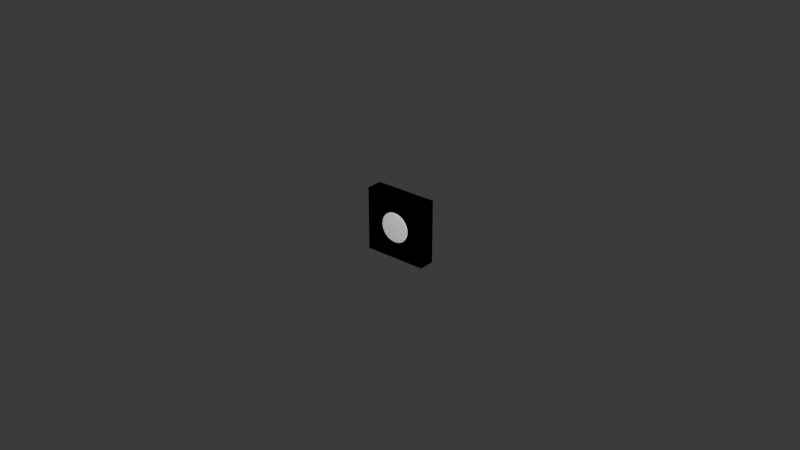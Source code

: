 # Source: protoKit_v001.blend  (saved by Blender 4.0.36; exported with 4.5.12 LTS)
import bpy
from mathutils import Matrix  # noqa: F401  (used for matrix-valued properties, if any)

bpy.ops.wm.read_factory_settings(use_empty=True)
scene = bpy.context.scene
scene.name = 'Scene'

# ---- collections
col_collection = bpy.data.collections.new('Collection'); scene.collection.children.link(col_collection)

# ---- world
world_world = bpy.data.worlds.new('World'); scene.world = world_world
world_world.use_nodes = True; world_world.node_tree.nodes.clear()
_N = world_world.node_tree.nodes; _L = world_world.node_tree.links
n0 = _N.new('ShaderNodeOutputWorld'); n0.name = 'World Output'; n0.location = (300, 300)
n1 = _N.new('ShaderNodeBackground'); n1.name = 'Background'; n1.location = (10, 300)
n1.inputs[0].default_value = (0.05088, 0.05088, 0.05088, 1.0)
_L.new(n1.outputs[0], n0.inputs[0])
n0.is_active_output = True
world_world.color = (0.05088, 0.05088, 0.05088)
world_world.use_sun_shadow = False
world_world.sun_shadow_jitter_overblur = 0.0

# ---- meshes
me_cube = bpy.data.meshes.new('Cube')
me_cube.from_pydata([(-0.01, -0.005, -0.01), (-0.01, -0.005, 0.01), (-0.01, 0.0, -0.01), (-0.01, 0.0, 0.01), (0.01, -0.005, -0.01), (0.01, -0.005, 0.01), (0.01, 0.0, -0.01), (0.01, 0.0, 0.01)], [], [(0, 1, 3, 2), (2, 3, 7, 6), (6, 7, 5, 4), (4, 5, 1, 0), (2, 6, 4, 0), (7, 3, 1, 5)])
_uv = me_cube.uv_layers.new(name='UVMap')
_uv.uv.foreach_set('vector', [0.375, 0.0, 0.625, 0.0, 0.625, 0.25, 0.375, 0.25, 0.375, 0.25, 0.625, 0.25, 0.625, 0.5, 0.375, 0.5, 0.375, 0.5, 0.625, 0.5, 0.625, 0.75, 0.375, 0.75, 0.375, 0.75, 0.625, 0.75, 0.625, 1.0, 0.375, 1.0, 0.125, 0.5, 0.375, 0.5, 0.375, 0.75, 0.125, 0.75, 0.625, 0.5, 0.875, 0.5, 0.875, 0.75, 0.625, 0.75])
me_cube.update()
me_cube_001 = bpy.data.meshes.new('Cube.001')
me_cube_001.from_pydata([(-0.01, -0.005, -0.01), (-0.01, 0.0, -0.01), (0.01, -0.005, -0.01), (0.01, -0.005, 0.01), (0.01, 0.0, -0.01), (0.01, 0.0, 0.01), (0.0, -0.005, 0.01), (-0.01, -0.005, 0.0), (-0.0009802, -0.005, 0.009952), (-0.001951, -0.005, 0.009808), (-0.002903, -0.005, 0.009569), (-0.003827, -0.005, 0.009239), (-0.004714, -0.005, 0.008819), (-0.005556, -0.005, 0.008315), (-0.006344, -0.005, 0.00773), (-0.007071, -0.005, 0.007071), (-0.00773, -0.005, 0.006344), (-0.008315, -0.005, 0.005556), (-0.008819, -0.005, 0.004714), (-0.009239, -0.005, 0.003827), (-0.009569, -0.005, 0.002903), (-0.009808, -0.005, 0.001951), (-0.009952, -0.005, 0.0009802), (-0.01, 0.0, 0.0), (0.0, 0.0, 0.01), (-0.009952, 0.0, 0.0009802), (-0.009808, 0.0, 0.001951), (-0.009569, 0.0, 0.002903), (-0.009239, 0.0, 0.003827), (-0.008819, 0.0, 0.004714), (-0.008315, 0.0, 0.005556), (-0.00773, 0.0, 0.006344), (-0.007071, 0.0, 0.007071), (-0.006344, 0.0, 0.00773), (-0.005556, 0.0, 0.008315), (-0.004714, 0.0, 0.008819), (-0.003827, 0.0, 0.009239), (-0.002903, 0.0, 0.009569), (-0.001951, 0.0, 0.009808), (-0.0009802, 0.0, 0.009952)], [], [(5, 24, 6, 3), (4, 5, 3, 2), (0, 7, 23, 1), (1, 4, 2, 0), (1, 23, 25, 26, 27, 28, 29, 30, 31, 32, 33, 34, 35, 36, 37, 38, 39, 24, 5, 4), (6, 24, 39, 8), (8, 39, 38, 9), (9, 38, 37, 10), (10, 37, 36, 11), (11, 36, 35, 12), (12, 35, 34, 13), (13, 34, 33, 14), (14, 33, 32, 15), (15, 32, 31, 16), (16, 31, 30, 17), (17, 30, 29, 18), (18, 29, 28, 19), (19, 28, 27, 20), (20, 27, 26, 21), (21, 26, 25, 22), (22, 25, 23, 7), (2, 3, 6, 8, 9, 10, 11, 12, 13, 14, 15, 16, 17, 18, 19, 20, 21, 22, 7, 0)])
_uv = me_cube_001.uv_layers.new(name='UVMap')
_uv.uv.foreach_set('vector', [0.625, 0.5, 0.75, 0.5, 0.75, 0.75, 0.625, 0.75, 0.375, 0.5, 0.625, 0.5, 0.625, 0.75, 0.375, 0.75, 0.375, 0.0, 0.5, 0.0, 0.5, 0.25, 0.375, 0.25, 0.125, 0.5, 0.375, 0.5, 0.375, 0.75, 0.125, 0.75, 0.375, 0.25, 0.5, 0.25, 0.5123, 0.2506, 0.5244, 0.2524, 0.5363, 0.2554, 0.5478, 0.2595, 0.5589, 0.2648, 0.5694, 0.2711, 0.5793, 0.2784, 0.5884, 0.2866, 0.5966, 0.2957, 0.6039, 0.3056, 0.6102, 0.3161, 0.6155, 0.3272, 0.6196, 0.3387, 0.6226, 0.3506, 0.6244, 0.3627, 0.625, 0.375, 0.625, 0.5, 0.375, 0.5, 0.75, 0.75, 0.75, 0.5, 0.7623, 0.5, 0.7623, 0.75, 0.7623, 0.75, 0.7623, 0.5, 0.7744, 0.5, 0.7744, 0.75, 0.7744, 0.75, 0.7744, 0.5, 0.7863, 0.5, 0.7863, 0.75, 0.7863, 0.75, 0.7863, 0.5, 0.7978, 0.5, 0.7978, 0.75, 0.7978, 0.75, 0.7978, 0.5, 0.8089, 0.5, 0.8089, 0.75, 0.8089, 0.75, 0.8089, 0.5, 0.8194, 0.5, 0.8194, 0.75, 0.8194, 0.75, 0.8194, 0.5, 0.8293, 0.5, 0.8293, 0.75, 0.8293, 0.75, 0.8293, 0.5, 0.875, 0.5, 0.875, 0.75, 0.625, 0.0, 0.625, 0.25, 0.5793, 0.25, 0.5793, 0.0, 0.5793, 0.0, 0.5793, 0.25, 0.5694, 0.25, 0.5694, 0.0, 0.5694, 0.0, 0.5694, 0.25, 0.5589, 0.25, 0.5589, 0.0, 0.5589, 0.0, 0.5589, 0.25, 0.5478, 0.25, 0.5478, 0.0, 0.5478, 0.0, 0.5478, 0.25, 0.5363, 0.25, 0.5363, 0.0, 0.5363, 0.0, 0.5363, 0.25, 0.5244, 0.25, 0.5244, 0.0, 0.5244, 0.0, 0.5244, 0.25, 0.5123, 0.25, 0.5123, 0.0, 0.5123, 0.0, 0.5123, 0.25, 0.5, 0.25, 0.5, 0.0, 0.375, 0.75, 0.625, 0.75, 0.625, 0.875, 0.6244, 0.8873, 0.6226, 0.8994, 0.6196, 0.9113, 0.6155, 0.9228, 0.6102, 0.9339, 0.6039, 0.9444, 0.5966, 0.9543, 0.5884, 0.9634, 0.5793, 0.9716, 0.5694, 0.9789, 0.5589, 0.9852, 0.5478, 0.9905, 0.5363, 0.9946, 0.5244, 0.9976, 0.5123, 0.9994, 0.5, 1.0, 0.375, 1.0])
me_cube_001.update()
me_cube_002 = bpy.data.meshes.new('Cube.002')
me_cube_002.from_pydata([(0.01, 3.26e-09, -0.01), (0.01, 3.26e-09, 0.01), (0.01, -0.005, -0.01), (0.01, -0.005, 0.01), (-0.01, -3.26e-09, -0.01), (-0.01, -3.26e-09, 0.01), (-0.01, -0.005, -0.01), (-0.01, -0.005, 0.01), (0.003536, 9.313e-10, 0.003536), (0.002778, 9.313e-10, 0.004157), (0.0009754, 4.657e-10, 0.004904), (0.001913, 4.657e-10, 0.004619), (-0.0009755, -4.657e-10, 0.004904), (-0.002778, -9.313e-10, 0.004157), (-0.001913, -4.657e-10, 0.004619), (-1.629e-09, 0.0, 0.005), (-0.004157, -1.397e-09, -0.002778), (-0.004157, -1.397e-09, 0.002778), (-0.005, -1.397e-09, 0.0), (-0.004904, -1.397e-09, -0.0009755), (-0.004904, -1.397e-09, 0.0009755), (-0.004619, -1.397e-09, -0.001913), (-0.004619, -1.397e-09, 0.001913), (-0.003536, -9.313e-10, 0.003536), (-0.003536, -9.313e-10, -0.003536), (0.005, 1.397e-09, 0.0), (0.004904, 1.397e-09, 0.0009755), (0.004904, 1.397e-09, -0.0009755), (0.004157, 1.397e-09, -0.002778), (0.004157, 1.397e-09, 0.002778), (0.003536, 9.313e-10, -0.003536), (0.004619, 1.397e-09, -0.001913), (0.004619, 1.397e-09, 0.001913), (0.002778, 9.313e-10, -0.004157), (0.0009754, 4.657e-10, -0.004904), (0.001913, 4.657e-10, -0.004619), (-0.0009755, -4.657e-10, -0.004904), (-0.002778, -9.313e-10, -0.004157), (-0.001913, -4.657e-10, -0.004619), (-1.629e-09, 0.0, -0.005), (0.005739, -0.005, 0.0), (0.005, -0.004265, 0.0), (0.005457, -0.004944, -1.819e-12), (0.005218, -0.004785, -1.364e-12), (0.005057, -0.004546, -1.364e-12), (0.004904, -0.004265, -0.0009755), (0.005629, -0.005, -0.00112), (0.00496, -0.004546, -0.0009866), (0.005118, -0.004785, -0.001018), (0.005352, -0.004944, -0.001065), (0.005629, -0.005, 0.00112), (0.004904, -0.004265, 0.0009755), (0.005352, -0.004944, 0.001065), (0.005118, -0.004785, 0.001018), (0.00496, -0.004546, 0.0009866), (0.004772, -0.005, -0.003188), (0.004157, -0.004265, -0.002778), (0.004538, -0.004944, -0.003032), (0.004339, -0.004785, -0.002899), (0.004205, -0.004546, -0.00281), (0.004772, -0.005, 0.003188), (0.004157, -0.004265, 0.002778), (0.004538, -0.004944, 0.003032), (0.004339, -0.004785, 0.002899), (0.004205, -0.004546, 0.00281), (0.003536, -0.004265, -0.003536), (0.004058, -0.005, -0.004058), (0.003576, -0.004546, -0.003576), (0.00369, -0.004785, -0.00369), (0.003859, -0.004944, -0.003859), (0.004619, -0.004265, -0.001913), (0.005302, -0.005, -0.002196), (0.004672, -0.004546, -0.001935), (0.004821, -0.004785, -0.001997), (0.005042, -0.004944, -0.002088), (0.005302, -0.005, 0.002196), (0.004619, -0.004265, 0.001913), (0.005042, -0.004944, 0.002088), (0.004821, -0.004785, 0.001997), (0.004672, -0.004546, 0.001935), (0.003188, -0.005, 0.004772), (0.002778, -0.004265, 0.004157), (0.003032, -0.004944, 0.004538), (0.002899, -0.004785, 0.004339), (0.00281, -0.004546, 0.004205), (0.00112, -0.005, 0.005629), (0.0009755, -0.004265, 0.004904), (0.001065, -0.004944, 0.005352), (0.001018, -0.004785, 0.005118), (0.0009866, -0.004546, 0.00496), (0.002196, -0.005, 0.005302), (0.001913, -0.004265, 0.004619), (0.002088, -0.004944, 0.005042), (0.001997, -0.004785, 0.004821), (0.001935, -0.004546, 0.004672), (-0.00112, -0.005, 0.005629), (-0.0009755, -0.004265, 0.004904), (-0.001065, -0.004944, 0.005352), (-0.001018, -0.004785, 0.005118), (-0.0009866, -0.004546, 0.00496), (-0.004058, -0.005, 0.004058), (-0.003536, -0.004265, 0.003536), (-0.003859, -0.004944, 0.003859), (-0.00369, -0.004785, 0.00369), (-0.003576, -0.004546, 0.003576), (-0.002778, -0.004265, 0.004157), (-0.003188, -0.005, 0.004772), (-0.00281, -0.004546, 0.004205), (-0.002899, -0.004785, 0.004339), (-0.003032, -0.004944, 0.004538), (-0.002196, -0.005, 0.005302), (-0.001913, -0.004265, 0.004619), (-0.002088, -0.004944, 0.005042), (-0.001997, -0.004785, 0.004821), (-0.001935, -0.004546, 0.004672), (0.0, -0.005, 0.005739), (-2.396e-10, -0.004265, 0.005), (-1.733e-11, -0.004944, 0.005457), (-6.928e-11, -0.004785, 0.005218), (-1.47e-10, -0.004546, 0.005057), (0.004058, -0.005, 0.004058), (0.003536, -0.004265, 0.003536), (0.003859, -0.004944, 0.003859), (0.00369, -0.004785, 0.00369), (0.003576, -0.004546, 0.003576), (0.002778, -0.004265, -0.004157), (0.003188, -0.005, -0.004772), (0.00281, -0.004546, -0.004205), (0.002899, -0.004785, -0.004339), (0.003032, -0.004944, -0.004538), (0.00112, -0.005, -0.005629), (0.0009755, -0.004265, -0.004904), (0.001065, -0.004944, -0.005352), (0.001018, -0.004785, -0.005118), (0.0009866, -0.004546, -0.00496), (0.002196, -0.005, -0.005302), (0.001913, -0.004265, -0.004619), (0.002088, -0.004944, -0.005042), (0.001997, -0.004785, -0.004821), (0.001935, -0.004546, -0.004672), (-0.00112, -0.005, -0.005629), (-0.0009755, -0.004265, -0.004904), (-0.001065, -0.004944, -0.005352), (-0.001018, -0.004785, -0.005118), (-0.0009866, -0.004546, -0.00496), (-0.003188, -0.005, -0.004772), (-0.002778, -0.004265, -0.004157), (-0.003032, -0.004944, -0.004538), (-0.002899, -0.004785, -0.004339), (-0.00281, -0.004546, -0.004205), (-0.002196, -0.005, -0.005302), (-0.001913, -0.004265, -0.004619), (-0.002088, -0.004944, -0.005042), (-0.001997, -0.004785, -0.004821), (-0.001935, -0.004546, -0.004672), (0.0, -0.005, -0.005739), (-2.396e-10, -0.004265, -0.005), (-1.915e-11, -0.004944, -0.005457), (-7.11e-11, -0.004785, -0.005218), (-1.488e-10, -0.004546, -0.005057), (-0.004772, -0.005, -0.003188), (-0.004157, -0.004265, -0.002778), (-0.004538, -0.004944, -0.003032), (-0.004339, -0.004785, -0.002899), (-0.004205, -0.004546, -0.00281), (-0.004772, -0.005, 0.003188), (-0.004157, -0.004265, 0.002778), (-0.004538, -0.004944, 0.003032), (-0.004339, -0.004785, 0.002899), (-0.004205, -0.004546, 0.00281), (-0.005739, -0.005, 0.0), (-0.005, -0.004265, 0.0), (-0.005457, -0.004944, 1.819e-12), (-0.005218, -0.004785, 1.364e-12), (-0.005057, -0.004546, 1.364e-12), (-0.005629, -0.005, -0.00112), (-0.004904, -0.004265, -0.0009755), (-0.005352, -0.004944, -0.001065), (-0.005118, -0.004785, -0.001018), (-0.00496, -0.004546, -0.0009866), (-0.004904, -0.004265, 0.0009755), (-0.005629, -0.005, 0.00112), (-0.00496, -0.004546, 0.0009866), (-0.005118, -0.004785, 0.001018), (-0.005352, -0.004944, 0.001065), (-0.004619, -0.004265, -0.001913), (-0.005302, -0.005, -0.002196), (-0.004672, -0.004546, -0.001935), (-0.004821, -0.004785, -0.001997), (-0.005042, -0.004944, -0.002088), (-0.005302, -0.005, 0.002196), (-0.004619, -0.004265, 0.001913), (-0.005042, -0.004944, 0.002088), (-0.004821, -0.004785, 0.001997), (-0.004672, -0.004546, 0.001935), (-0.003536, -0.004265, -0.003536), (-0.004058, -0.005, -0.004058), (-0.003576, -0.004546, -0.003576), (-0.00369, -0.004785, -0.00369), (-0.003859, -0.004944, -0.003859)], [], [(0, 1, 3, 2), (6, 7, 5, 4), (4, 5, 23, 17, 22, 20, 18, 19, 21, 16, 24), (23, 5, 1, 0, 4, 24, 37, 38, 36, 39, 34, 35, 33, 30, 28, 31, 27, 25, 26, 32, 29, 8, 9, 11, 10, 15, 12, 14, 13), (2, 6, 4, 0), (7, 3, 1, 5), (27, 31, 70, 45), (11, 9, 81, 91), (23, 101, 166, 17), (12, 15, 116, 96), (125, 33, 35, 136), (13, 14, 111, 105), (23, 13, 105, 101), (18, 171, 176, 19), (19, 176, 185, 21), (20, 180, 171, 18), (22, 191, 180, 20), (16, 161, 195, 24), (17, 166, 191, 22), (151, 38, 37, 146), (21, 185, 161, 16), (156, 39, 36, 141), (146, 37, 24, 195), (141, 36, 38, 151), (131, 34, 39, 156), (136, 35, 34, 131), (196, 6, 2, 66, 126, 135, 130, 155, 140, 150, 145), (8, 29, 61, 121), (28, 30, 65, 56), (32, 26, 51, 76), (66, 2, 3, 7, 6, 196, 160, 186, 175, 170, 181, 190, 165, 100, 106, 110, 95, 115, 85, 90, 80, 120, 60, 75, 50, 40, 46, 71, 55), (25, 27, 45, 41), (31, 28, 56, 70), (65, 30, 33, 125), (29, 32, 76, 61), (15, 10, 86, 116), (9, 8, 121, 81), (14, 12, 96, 111), (10, 11, 91, 86), (41, 45, 47, 44), (44, 47, 48, 43), (43, 48, 49, 42), (42, 49, 46, 40), (40, 50, 52, 42), (42, 52, 53, 43), (43, 53, 54, 44), (44, 54, 51, 41), (56, 65, 67, 59), (59, 67, 68, 58), (58, 68, 69, 57), (57, 69, 66, 55), (45, 70, 72, 47), (47, 72, 73, 48), (48, 73, 74, 49), (49, 74, 71, 46), (86, 91, 94, 89), (89, 94, 93, 88), (88, 93, 92, 87), (87, 92, 90, 85), (101, 105, 107, 104), (104, 107, 108, 103), (103, 108, 109, 102), (102, 109, 106, 100), (105, 111, 114, 107), (107, 114, 113, 108), (108, 113, 112, 109), (109, 112, 110, 106), (96, 116, 119, 99), (99, 119, 118, 98), (98, 118, 117, 97), (97, 117, 115, 95), (81, 121, 124, 84), (84, 124, 123, 83), (83, 123, 122, 82), (82, 122, 120, 80), (65, 125, 127, 67), (67, 127, 128, 68), (68, 128, 129, 69), (69, 129, 126, 66), (125, 136, 139, 127), (127, 139, 138, 128), (128, 138, 137, 129), (129, 137, 135, 126), (50, 75, 77, 52), (52, 77, 78, 53), (53, 78, 79, 54), (54, 79, 76, 51), (141, 151, 154, 144), (144, 154, 153, 143), (143, 153, 152, 142), (142, 152, 150, 140), (131, 156, 159, 134), (134, 159, 158, 133), (133, 158, 157, 132), (132, 157, 155, 130), (55, 71, 74, 57), (57, 74, 73, 58), (58, 73, 72, 59), (59, 72, 70, 56), (100, 165, 167, 102), (102, 167, 168, 103), (103, 168, 169, 104), (104, 169, 166, 101), (170, 175, 177, 172), (172, 177, 178, 173), (173, 178, 179, 174), (174, 179, 176, 171), (171, 180, 182, 174), (174, 182, 183, 173), (173, 183, 184, 172), (172, 184, 181, 170), (161, 185, 187, 164), (164, 187, 188, 163), (163, 188, 189, 162), (162, 189, 186, 160), (180, 191, 194, 182), (182, 194, 193, 183), (183, 193, 192, 184), (184, 192, 190, 181), (61, 76, 79, 64), (64, 79, 78, 63), (63, 78, 77, 62), (62, 77, 75, 60), (146, 195, 197, 149), (149, 197, 198, 148), (148, 198, 199, 147), (147, 199, 196, 145), (175, 186, 189, 177), (177, 189, 188, 178), (178, 188, 187, 179), (179, 187, 185, 176), (160, 196, 199, 162), (162, 199, 198, 163), (163, 198, 197, 164), (164, 197, 195, 161), (165, 190, 192, 167), (167, 192, 193, 168), (168, 193, 194, 169), (169, 194, 191, 166), (60, 120, 122, 62), (62, 122, 123, 63), (63, 123, 124, 64), (64, 124, 121, 61), (80, 90, 92, 82), (82, 92, 93, 83), (83, 93, 94, 84), (84, 94, 91, 81), (85, 115, 117, 87), (87, 117, 118, 88), (88, 118, 119, 89), (89, 119, 116, 86), (140, 155, 157, 142), (142, 157, 158, 143), (143, 158, 159, 144), (144, 159, 156, 141), (95, 110, 112, 97), (97, 112, 113, 98), (98, 113, 114, 99), (99, 114, 111, 96), (145, 150, 152, 147), (147, 152, 153, 148), (148, 153, 154, 149), (149, 154, 151, 146), (130, 135, 137, 132), (132, 137, 138, 133), (133, 138, 139, 134), (134, 139, 136, 131), (26, 25, 41, 51)])
me_cube_002.polygons.foreach_set('use_smooth', [0, 0, 0, 0, 0, 0, 1, 1, 1, 1, 1, 1, 1, 1, 1, 1, 1, 1, 1, 1, 1, 1, 1, 1, 1, 1, 0, 1, 1, 1, 0, 1, 1, 1, 1, 1, 1, 1, 1, 1, 1, 1, 1, 1, 1, 1, 1, 1, 1, 1, 1, 1, 1, 1, 1, 1, 1, 1, 1, 1, 1, 1, 1, 1, 1, 1, 1, 1, 1, 1, 1, 1, 1, 1, 1, 1, 1, 1, 1, 1, 1, 1, 1, 1, 1, 1, 1, 1, 1, 1, 1, 1, 1, 1, 1, 1, 1, 1, 1, 1, 1, 1, 1, 1, 1, 1, 1, 1, 1, 1, 1, 1, 1, 1, 1, 1, 1, 1, 1, 1, 1, 1, 1, 1, 1, 1, 1, 1, 1, 1, 1, 1, 1, 1, 1, 1, 1, 1, 1, 1, 1, 1, 1, 1, 1, 1, 1, 1, 1, 1, 1, 1, 1, 1, 1, 1, 1, 1, 1, 1, 1, 1, 1, 1, 1, 1, 1, 1])
_uv = me_cube_002.uv_layers.new(name='UVMap')
_uv.uv.foreach_set('vector', [0.375, 0.0, 0.625, 0.0, 0.625, 0.25, 0.375, 0.25, 0.375, 0.5, 0.625, 0.5, 0.625, 0.75, 0.375, 0.75, 0.375, 0.75, 0.625, 0.75, 0.5442, 0.8308, 0.5347, 0.823, 0.5239, 0.8173, 0.5122, 0.8137, 0.5, 0.8125, 0.4878, 0.8137, 0.4761, 0.8173, 0.4653, 0.823, 0.4558, 0.8308, 0.5442, 0.8308, 0.625, 0.75, 0.625, 1.0, 0.375, 1.0, 0.375, 0.75, 0.4558, 0.8308, 0.448, 0.8403, 0.4423, 0.8511, 0.4387, 0.8628, 0.4375, 0.875, 0.4387, 0.8872, 0.4423, 0.8989, 0.448, 0.9097, 0.4558, 0.9192, 0.4653, 0.927, 0.4761, 0.9327, 0.4878, 0.9363, 0.5, 0.9375, 0.5122, 0.9363, 0.5239, 0.9327, 0.5347, 0.927, 0.5442, 0.9192, 0.552, 0.9097, 0.5577, 0.8989, 0.5613, 0.8872, 0.5625, 0.875, 0.5613, 0.8628, 0.5577, 0.8511, 0.552, 0.8403, 0.125, 0.5, 0.375, 0.5, 0.375, 0.75, 0.125, 0.75, 0.625, 0.5, 0.875, 0.5, 0.875, 0.75, 0.625, 0.75, 0.2812, 0.877, 0.3125, 0.877, 0.3125, 0.6638, 0.2812, 0.6638, 0.0625, 0.877, 0.09375, 0.877, 0.09375, 0.6638, 0.0625, 0.6638, 0.875, 0.877, 0.875, 0.6638, 0.8438, 0.6638, 0.8438, 0.877, 0.9688, 0.877, 1.0, 0.877, 1.0, 0.6638, 0.9688, 0.6638, 0.4062, 0.6638, 0.4062, 0.877, 0.4375, 0.877, 0.4375, 0.6638, 0.9062, 0.877, 0.9375, 0.877, 0.9375, 0.6638, 0.9063, 0.6638, 0.875, 0.877, 0.9062, 0.877, 0.9062, 0.6638, 0.875, 0.6638, 0.75, 0.877, 0.75, 0.6638, 0.7188, 0.6638, 0.7188, 0.877, 0.7188, 0.877, 0.7188, 0.6638, 0.6875, 0.6638, 0.6875, 0.877, 0.7812, 0.877, 0.7812, 0.6638, 0.75, 0.6638, 0.75, 0.877, 0.8125, 0.877, 0.8125, 0.6638, 0.7812, 0.6638, 0.7812, 0.877, 0.6562, 0.877, 0.6562, 0.6638, 0.625, 0.6638, 0.625, 0.877, 0.8438, 0.877, 0.8438, 0.6638, 0.8125, 0.6638, 0.8125, 0.877, 0.5625, 0.6638, 0.5625, 0.877, 0.5938, 0.877, 0.5938, 0.6638, 0.6875, 0.877, 0.6875, 0.6638, 0.6563, 0.6638, 0.6562, 0.877, 0.5, 0.6638, 0.5, 0.877, 0.5312, 0.877, 0.5312, 0.6638, 0.5938, 0.6638, 0.5938, 0.877, 0.625, 0.877, 0.625, 0.6638, 0.5312, 0.6638, 0.5312, 0.877, 0.5625, 0.877, 0.5625, 0.6638, 0.4688, 0.6638, 0.4688, 0.877, 0.5, 0.877, 0.5, 0.6638, 0.4375, 0.6638, 0.4375, 0.877, 0.4688, 0.877, 0.4688, 0.6638, 0.426, 0.5, 0.375, 0.5, 0.125, 0.5, 0.3711, 0.5, 0.358, 0.5, 0.3506, 0.5, 0.3503, 0.5, 0.3565, 0.5, 0.3683, 0.5, 0.3843, 0.5, 0.4034, 0.5, 0.125, 0.877, 0.1562, 0.877, 0.1562, 0.6638, 0.125, 0.6638, 0.3438, 0.877, 0.375, 0.877, 0.375, 0.6638, 0.3438, 0.6638, 0.1875, 0.877, 0.2188, 0.877, 0.2188, 0.6638, 0.1875, 0.6638, 0.3711, 0.5, 0.125, 0.5, 0.875, 0.5, 0.625, 0.5, 0.375, 0.5, 0.426, 0.5, 0.4443, 0.5, 0.4635, 0.5, 0.4827, 0.5, 0.5019, 0.5, 0.5212, 0.5, 0.5406, 0.5, 0.5604, 0.5, 0.5802, 0.5, 0.5995, 0.5, 0.6174, 0.5, 0.6325, 0.5, 0.6435, 0.5, 0.6489, 0.5, 0.6477, 0.5, 0.6391, 0.5, 0.6227, 0.5, 0.599, 0.5, 0.5692, 0.5, 0.5348, 0.5, 0.4981, 0.5, 0.4613, 0.5, 0.4267, 0.5, 0.3962, 0.5, 0.25, 0.877, 0.2812, 0.877, 0.2812, 0.6638, 0.25, 0.6638, 0.3125, 0.877, 0.3438, 0.877, 0.3438, 0.6638, 0.3125, 0.6638, 0.375, 0.6638, 0.375, 0.877, 0.4062, 0.877, 0.4062, 0.6638, 0.1562, 0.877, 0.1875, 0.877, 0.1875, 0.6638, 0.1562, 0.6638, 0.0, 0.877, 0.03125, 0.877, 0.03125, 0.6638, 0.0, 0.6638, 0.09375, 0.877, 0.125, 0.877, 0.125, 0.6638, 0.09375, 0.6638, 0.9375, 0.877, 0.9688, 0.877, 0.9688, 0.6638, 0.9375, 0.6638, 0.03125, 0.877, 0.0625, 0.877, 0.0625, 0.6638, 0.03125, 0.6638, 0.25, 0.6638, 0.2812, 0.6638, 0.2814, 0.6497, 0.2498, 0.6497, 0.2498, 0.6497, 0.2814, 0.6497, 0.2812, 0.627, 0.25, 0.627, 0.5, 0.5, 0.4684, 0.5, 0.464, 0.5, 0.4988, 0.5, 0.4988, 0.5, 0.464, 0.5, 0.4613, 0.5, 0.4981, 0.5, 0.4981, 0.5, 0.5348, 0.5, 0.5335, 0.5, 0.4988, 0.5, 0.4988, 0.5, 0.5335, 0.5, 0.5316, 0.5, 0.5, 0.5, 0.25, 0.627, 0.2188, 0.627, 0.2186, 0.6497, 0.2502, 0.6497, 0.2502, 0.6497, 0.2186, 0.6497, 0.2188, 0.6638, 0.25, 0.6638, 0.3438, 0.6638, 0.375, 0.6638, 0.3752, 0.6497, 0.3436, 0.6497, 0.3436, 0.6497, 0.3752, 0.6497, 0.375, 0.627, 0.3438, 0.627, 0.4132, 0.5, 0.3928, 0.5, 0.3794, 0.5, 0.4028, 0.5, 0.4028, 0.5, 0.3794, 0.5, 0.3711, 0.5, 0.3962, 0.5, 0.2812, 0.6638, 0.3125, 0.6638, 0.3127, 0.6497, 0.2811, 0.6497, 0.2811, 0.6497, 0.3127, 0.6497, 0.3125, 0.627, 0.2812, 0.627, 0.4684, 0.5, 0.4389, 0.5, 0.4314, 0.5, 0.464, 0.5, 0.464, 0.5, 0.4314, 0.5, 0.4267, 0.5, 0.4613, 0.5, 0.03125, 0.6638, 0.0625, 0.6638, 0.06268, 0.6497, 0.03107, 0.6497, 0.03107, 0.6497, 0.06268, 0.6497, 0.0625, 0.627, 0.03125, 0.627, 0.6298, 0.5, 0.6288, 0.5, 0.6404, 0.5, 0.6416, 0.5, 0.6416, 0.5, 0.6404, 0.5, 0.6477, 0.5, 0.6489, 0.5, 0.875, 0.6638, 0.9062, 0.6638, 0.9064, 0.6497, 0.8748, 0.6497, 0.8748, 0.6497, 0.9064, 0.6497, 0.9062, 0.627, 0.875, 0.627, 0.5695, 0.5, 0.5865, 0.5, 0.5947, 0.5, 0.5763, 0.5, 0.5763, 0.5, 0.5947, 0.5, 0.5995, 0.5, 0.5802, 0.5, 0.9063, 0.6638, 0.9375, 0.6638, 0.9377, 0.6497, 0.9061, 0.6497, 0.9061, 0.6497, 0.9377, 0.6497, 0.9375, 0.627, 0.9062, 0.627, 0.5865, 0.5, 0.6022, 0.5, 0.6117, 0.5, 0.5947, 0.5, 0.5947, 0.5, 0.6117, 0.5, 0.6174, 0.5, 0.5995, 0.5, 0.9688, 0.6638, 1.0, 0.6638, 1.0, 0.6497, 0.9686, 0.6497, 0.9686, 0.6497, 1.0, 0.6497, 1.0, 0.627, 0.9688, 0.627, 0.6154, 0.5, 0.625, 0.5, 0.6364, 0.5, 0.626, 0.5, 0.626, 0.5, 0.6364, 0.5, 0.6435, 0.5, 0.6325, 0.5, 0.09375, 0.6638, 0.125, 0.6638, 0.1252, 0.6497, 0.09357, 0.6497, 0.09357, 0.6497, 0.1252, 0.6497, 0.125, 0.627, 0.09375, 0.627, 0.6213, 0.5, 0.6072, 0.5, 0.6167, 0.5, 0.6322, 0.5, 0.6322, 0.5, 0.6167, 0.5, 0.6227, 0.5, 0.6391, 0.5, 0.375, 0.6638, 0.4062, 0.6638, 0.4064, 0.6497, 0.3748, 0.6497, 0.3748, 0.6497, 0.4064, 0.6497, 0.4062, 0.627, 0.375, 0.627, 0.3928, 0.5, 0.3787, 0.5, 0.3661, 0.5, 0.3794, 0.5, 0.3794, 0.5, 0.3661, 0.5, 0.358, 0.5, 0.3711, 0.5, 0.4062, 0.6638, 0.4375, 0.6638, 0.4377, 0.6497, 0.4061, 0.6497, 0.4061, 0.6497, 0.4377, 0.6497, 0.4375, 0.627, 0.4062, 0.627, 0.3787, 0.5, 0.3712, 0.5, 0.3586, 0.5, 0.3661, 0.5, 0.3661, 0.5, 0.3586, 0.5, 0.3506, 0.5, 0.358, 0.5, 0.5348, 0.5, 0.5692, 0.5, 0.566, 0.5, 0.5335, 0.5, 0.5335, 0.5, 0.566, 0.5, 0.5611, 0.5, 0.5316, 0.5, 0.2188, 0.627, 0.1875, 0.627, 0.1873, 0.6497, 0.2189, 0.6497, 0.2189, 0.6497, 0.1873, 0.6497, 0.1875, 0.6638, 0.2188, 0.6638, 0.5312, 0.6638, 0.5625, 0.6638, 0.5627, 0.6497, 0.5311, 0.6497, 0.5311, 0.6497, 0.5627, 0.6497, 0.5625, 0.627, 0.5312, 0.627, 0.3846, 0.5, 0.3978, 0.5, 0.3893, 0.5, 0.3744, 0.5, 0.3744, 0.5, 0.3893, 0.5, 0.3843, 0.5, 0.3683, 0.5, 0.4688, 0.6638, 0.5, 0.6638, 0.5002, 0.6497, 0.4686, 0.6497, 0.4686, 0.6497, 0.5002, 0.6497, 0.5, 0.627, 0.4688, 0.627, 0.3702, 0.5, 0.375, 0.5, 0.3636, 0.5, 0.358, 0.5, 0.358, 0.5, 0.3636, 0.5, 0.3565, 0.5, 0.3503, 0.5, 0.3962, 0.5, 0.4267, 0.5, 0.4314, 0.5, 0.4028, 0.5, 0.4028, 0.5, 0.4314, 0.5, 0.4389, 0.5, 0.4132, 0.5, 0.3438, 0.627, 0.3125, 0.627, 0.3123, 0.6497, 0.3439, 0.6497, 0.3439, 0.6497, 0.3123, 0.6497, 0.3125, 0.6638, 0.3438, 0.6638, 0.5802, 0.5, 0.5604, 0.5, 0.5573, 0.5, 0.5763, 0.5, 0.5763, 0.5, 0.5573, 0.5, 0.5521, 0.5, 0.5695, 0.5, 0.875, 0.627, 0.8438, 0.627, 0.8436, 0.6497, 0.8752, 0.6497, 0.8752, 0.6497, 0.8436, 0.6497, 0.8438, 0.6638, 0.875, 0.6638, 0.5019, 0.5, 0.4827, 0.5, 0.4827, 0.5, 0.5012, 0.5, 0.5012, 0.5, 0.4827, 0.5, 0.4828, 0.5, 0.5, 0.5, 0.75, 0.627, 0.7188, 0.627, 0.7186, 0.6497, 0.7502, 0.6497, 0.7502, 0.6497, 0.7186, 0.6497, 0.7188, 0.6638, 0.75, 0.6638, 0.75, 0.6638, 0.7812, 0.6638, 0.7814, 0.6497, 0.7498, 0.6497, 0.7498, 0.6497, 0.7814, 0.6497, 0.7812, 0.627, 0.75, 0.627, 0.5, 0.5, 0.5172, 0.5, 0.5197, 0.5, 0.5012, 0.5, 0.5012, 0.5, 0.5197, 0.5, 0.5212, 0.5, 0.5019, 0.5, 0.6563, 0.6638, 0.6875, 0.6638, 0.6877, 0.6497, 0.6561, 0.6497, 0.6561, 0.6497, 0.6877, 0.6497, 0.6875, 0.627, 0.6562, 0.627, 0.4479, 0.5, 0.4654, 0.5, 0.4642, 0.5, 0.4456, 0.5, 0.4456, 0.5, 0.4642, 0.5, 0.4635, 0.5, 0.4443, 0.5, 0.7812, 0.6638, 0.8125, 0.6638, 0.8127, 0.6497, 0.7811, 0.6497, 0.7811, 0.6497, 0.8127, 0.6497, 0.8125, 0.627, 0.7812, 0.627, 0.5172, 0.5, 0.5346, 0.5, 0.5384, 0.5, 0.5197, 0.5, 0.5197, 0.5, 0.5384, 0.5, 0.5406, 0.5, 0.5212, 0.5, 0.1562, 0.6638, 0.1875, 0.6638, 0.1877, 0.6497, 0.1561, 0.6497, 0.1561, 0.6497, 0.1877, 0.6497, 0.1875, 0.627, 0.1562, 0.627, 0.5868, 0.5, 0.5611, 0.5, 0.566, 0.5, 0.5943, 0.5, 0.5943, 0.5, 0.566, 0.5, 0.5692, 0.5, 0.599, 0.5, 0.5938, 0.6638, 0.625, 0.6638, 0.6252, 0.6497, 0.5936, 0.6497, 0.5936, 0.6497, 0.6252, 0.6497, 0.625, 0.627, 0.5938, 0.627, 0.4135, 0.5, 0.4305, 0.5, 0.4277, 0.5, 0.407, 0.5, 0.407, 0.5, 0.4277, 0.5, 0.426, 0.5, 0.4034, 0.5, 0.4827, 0.5, 0.4635, 0.5, 0.4642, 0.5, 0.4827, 0.5, 0.4827, 0.5, 0.4642, 0.5, 0.4654, 0.5, 0.4828, 0.5, 0.7188, 0.627, 0.6875, 0.627, 0.6873, 0.6497, 0.7189, 0.6497, 0.7189, 0.6497, 0.6873, 0.6497, 0.6875, 0.6638, 0.7188, 0.6638, 0.4443, 0.5, 0.426, 0.5, 0.4277, 0.5, 0.4456, 0.5, 0.4456, 0.5, 0.4277, 0.5, 0.4305, 0.5, 0.4479, 0.5, 0.6562, 0.627, 0.625, 0.627, 0.6248, 0.6497, 0.6564, 0.6497, 0.6564, 0.6497, 0.6248, 0.6497, 0.625, 0.6638, 0.6562, 0.6638, 0.5604, 0.5, 0.5406, 0.5, 0.5384, 0.5, 0.5573, 0.5, 0.5573, 0.5, 0.5384, 0.5, 0.5346, 0.5, 0.5521, 0.5, 0.8438, 0.627, 0.8125, 0.627, 0.8123, 0.6497, 0.8439, 0.6497, 0.8439, 0.6497, 0.8123, 0.6497, 0.8125, 0.6638, 0.8438, 0.6638, 0.599, 0.5, 0.6227, 0.5, 0.6167, 0.5, 0.5943, 0.5, 0.5943, 0.5, 0.6167, 0.5, 0.6072, 0.5, 0.5868, 0.5, 0.1562, 0.627, 0.125, 0.627, 0.1248, 0.6497, 0.1564, 0.6497, 0.1564, 0.6497, 0.1248, 0.6497, 0.125, 0.6638, 0.1562, 0.6638, 0.6391, 0.5, 0.6477, 0.5, 0.6404, 0.5, 0.6322, 0.5, 0.6322, 0.5, 0.6404, 0.5, 0.6288, 0.5, 0.6213, 0.5, 0.09375, 0.627, 0.0625, 0.627, 0.06232, 0.6497, 0.09393, 0.6497, 0.09393, 0.6497, 0.06232, 0.6497, 0.0625, 0.6638, 0.09375, 0.6638, 0.6489, 0.5, 0.6435, 0.5, 0.6364, 0.5, 0.6416, 0.5, 0.6416, 0.5, 0.6364, 0.5, 0.625, 0.5, 0.6298, 0.5, 0.03125, 0.627, 0.0, 0.627, -0.0001792, 0.6497, 0.03143, 0.6497, 0.03143, 0.6497, -0.0001792, 0.6497, 0.0, 0.6638, 0.03125, 0.6638, 0.3683, 0.5, 0.3565, 0.5, 0.3636, 0.5, 0.3744, 0.5, 0.3744, 0.5, 0.3636, 0.5, 0.375, 0.5, 0.3846, 0.5, 0.5312, 0.627, 0.5, 0.627, 0.4998, 0.6497, 0.5314, 0.6497, 0.5314, 0.6497, 0.4998, 0.6497, 0.5, 0.6638, 0.5312, 0.6638, 0.6325, 0.5, 0.6174, 0.5, 0.6117, 0.5, 0.626, 0.5, 0.626, 0.5, 0.6117, 0.5, 0.6022, 0.5, 0.6154, 0.5, 0.9688, 0.627, 0.9375, 0.627, 0.9373, 0.6497, 0.9689, 0.6497, 0.9689, 0.6497, 0.9373, 0.6497, 0.9375, 0.6638, 0.9688, 0.6638, 0.4034, 0.5, 0.3843, 0.5, 0.3893, 0.5, 0.407, 0.5, 0.407, 0.5, 0.3893, 0.5, 0.3978, 0.5, 0.4135, 0.5, 0.5938, 0.627, 0.5625, 0.627, 0.5623, 0.6497, 0.5939, 0.6497, 0.5939, 0.6497, 0.5623, 0.6497, 0.5625, 0.6638, 0.5938, 0.6638, 0.3503, 0.5, 0.3506, 0.5, 0.3586, 0.5, 0.358, 0.5, 0.358, 0.5, 0.3586, 0.5, 0.3712, 0.5, 0.3702, 0.5, 0.4688, 0.627, 0.4375, 0.627, 0.4373, 0.6497, 0.4689, 0.6497, 0.4689, 0.6497, 0.4373, 0.6497, 0.4375, 0.6638, 0.4688, 0.6638, 0.2188, 0.877, 0.25, 0.877, 0.25, 0.6638, 0.2188, 0.6638])
me_cube_002.update()
me_cylinder = bpy.data.meshes.new('Cylinder')
me_cylinder.from_pydata([(0.0, -0.002282, 0.004967), (0.0009689, -0.002282, 0.004871), (0.001901, -0.002282, 0.004589), (0.002759, -0.002282, 0.00413), (0.003512, -0.002282, 0.003512), (0.00413, -0.002282, 0.002759), (0.004589, -0.002282, 0.001901), (0.004871, -0.002282, 0.0009689), (0.004967, -0.002282, 6.522e-11), (0.004871, -0.002282, -0.0009689), (0.004589, -0.002282, -0.001901), (0.00413, -0.002282, -0.002759), (0.003512, -0.002282, -0.003512), (0.002759, -0.002282, -0.00413), (0.001901, -0.002282, -0.004589), (0.0009689, -0.002282, -0.004871), (0.0, -0.002282, -0.004967), (-0.0009689, -0.002282, -0.004871), (-0.001901, -0.002282, -0.004589), (-0.002759, -0.002282, -0.00413), (-0.003512, -0.002282, -0.003512), (-0.00413, -0.002282, -0.002759), (-0.004589, -0.002282, -0.001901), (-0.004871, -0.002282, -0.0009689), (-0.004967, -0.002282, 6.522e-11), (-0.004871, -0.002282, 0.0009689), (-0.004589, -0.002282, 0.001901), (-0.00413, -0.002282, 0.002759), (-0.003512, -0.002282, 0.003512), (-0.002759, -0.002282, 0.00413), (-0.001901, -0.002282, 0.004589), (-0.0009689, -0.002282, 0.004871), (0.0, -0.005266, 0.004193), (0.0, -0.004495, 0.004967), (7.227e-12, -0.005207, 0.004488), (9.034e-12, -0.00504, 0.004738), (7.679e-12, -0.00479, 0.004907), (0.000818, -0.005266, 0.004112), (0.0009689, -0.004495, 0.004871), (0.0008755, -0.005207, 0.004402), (0.0009244, -0.00504, 0.004647), (0.0009572, -0.00479, 0.004812), (0.001605, -0.005266, 0.003874), (0.001901, -0.004495, 0.004589), (0.001717, -0.005207, 0.004146), (0.001813, -0.00504, 0.004378), (0.001878, -0.00479, 0.004533), (0.002329, -0.005266, 0.003486), (0.002759, -0.004495, 0.00413), (0.002493, -0.005207, 0.003731), (0.002633, -0.00504, 0.00394), (0.002726, -0.00479, 0.00408), (0.002965, -0.005266, 0.002965), (0.003512, -0.004495, 0.003512), (0.003173, -0.005207, 0.003173), (0.003351, -0.00504, 0.003351), (0.003469, -0.00479, 0.003469), (0.003486, -0.005266, 0.002329), (0.00413, -0.004495, 0.002759), (0.003731, -0.005207, 0.002493), (0.00394, -0.00504, 0.002633), (0.00408, -0.00479, 0.002726), (0.003874, -0.005266, 0.001604), (0.004589, -0.004495, 0.001901), (0.004146, -0.005207, 0.001717), (0.004378, -0.00504, 0.001813), (0.004533, -0.00479, 0.001878), (0.004112, -0.005266, 0.000818), (0.004871, -0.004495, 0.0009689), (0.004402, -0.005207, 0.0008755), (0.004647, -0.00504, 0.0009244), (0.004812, -0.00479, 0.0009572), (0.004193, -0.005266, -7.227e-11), (0.004967, -0.004495, -3.155e-11), (0.004488, -0.005207, -7.002e-11), (0.004738, -0.00504, -6.324e-11), (0.004907, -0.00479, -4.879e-11), (0.004112, -0.005266, -0.000818), (0.004871, -0.004495, -0.0009689), (0.004402, -0.005207, -0.0008755), (0.004647, -0.00504, -0.0009244), (0.004812, -0.00479, -0.0009572), (0.003874, -0.005266, -0.001604), (0.004589, -0.004495, -0.001901), (0.004146, -0.005207, -0.001717), (0.004378, -0.00504, -0.001813), (0.004533, -0.00479, -0.001878), (0.003486, -0.005266, -0.002329), (0.00413, -0.004495, -0.002759), (0.003731, -0.005207, -0.002493), (0.00394, -0.00504, -0.002633), (0.00408, -0.00479, -0.002726), (0.002965, -0.005266, -0.002965), (0.003512, -0.004495, -0.003512), (0.003173, -0.005207, -0.003173), (0.003351, -0.00504, -0.003351), (0.003469, -0.00479, -0.003469), (0.002329, -0.005266, -0.003486), (0.002759, -0.004495, -0.00413), (0.002493, -0.005207, -0.003731), (0.002633, -0.00504, -0.00394), (0.002726, -0.00479, -0.00408), (0.001605, -0.005266, -0.003874), (0.001901, -0.004495, -0.004589), (0.001717, -0.005207, -0.004146), (0.001813, -0.00504, -0.004378), (0.001878, -0.00479, -0.004533), (0.000818, -0.005266, -0.004112), (0.0009689, -0.004495, -0.004871), (0.0008755, -0.005207, -0.004402), (0.0009244, -0.00504, -0.004647), (0.0009572, -0.00479, -0.004812), (0.0, -0.005266, -0.004193), (0.0, -0.004495, -0.004967), (-6.776e-12, -0.005207, -0.004488), (-9.034e-12, -0.00504, -0.004738), (-7.679e-12, -0.00479, -0.004907), (-0.000818, -0.005266, -0.004112), (-0.0009689, -0.004495, -0.004871), (-0.0008755, -0.005207, -0.004402), (-0.0009244, -0.00504, -0.004647), (-0.0009572, -0.00479, -0.004812), (-0.001605, -0.005266, -0.003874), (-0.001901, -0.004495, -0.004589), (-0.001717, -0.005207, -0.004146), (-0.001813, -0.00504, -0.004378), (-0.001878, -0.00479, -0.004533), (-0.002329, -0.005266, -0.003486), (-0.002759, -0.004495, -0.00413), (-0.002493, -0.005207, -0.003731), (-0.002633, -0.00504, -0.00394), (-0.002726, -0.00479, -0.00408), (-0.002965, -0.005266, -0.002965), (-0.003512, -0.004495, -0.003512), (-0.003173, -0.005207, -0.003173), (-0.003351, -0.00504, -0.003351), (-0.003469, -0.00479, -0.003469), (-0.003486, -0.005266, -0.002329), (-0.00413, -0.004495, -0.002759), (-0.003731, -0.005207, -0.002493), (-0.00394, -0.00504, -0.002633), (-0.00408, -0.00479, -0.002726), (-0.003874, -0.005266, -0.001604), (-0.004589, -0.004495, -0.001901), (-0.004146, -0.005207, -0.001717), (-0.004378, -0.00504, -0.001813), (-0.004533, -0.00479, -0.001878), (-0.004112, -0.005266, -0.000818), (-0.004871, -0.004495, -0.0009689), (-0.004402, -0.005207, -0.0008755), (-0.004647, -0.00504, -0.0009244), (-0.004812, -0.00479, -0.0009572), (-0.004193, -0.005266, -5.782e-11), (-0.004967, -0.004495, -3.155e-11), (-0.004488, -0.005207, -4.743e-11), (-0.004738, -0.00504, -3.885e-11), (-0.004907, -0.00479, -3.207e-11), (-0.004112, -0.005266, 0.000818), (-0.004871, -0.004495, 0.0009689), (-0.004402, -0.005207, 0.0008755), (-0.004647, -0.00504, 0.0009244), (-0.004812, -0.00479, 0.0009572), (-0.003874, -0.005266, 0.001604), (-0.004589, -0.004495, 0.001901), (-0.004146, -0.005207, 0.001717), (-0.004378, -0.00504, 0.001813), (-0.004533, -0.00479, 0.001878), (-0.003486, -0.005266, 0.002329), (-0.00413, -0.004495, 0.002759), (-0.003731, -0.005207, 0.002493), (-0.00394, -0.00504, 0.002633), (-0.00408, -0.00479, 0.002726), (-0.002965, -0.005266, 0.002965), (-0.003512, -0.004495, 0.003512), (-0.003173, -0.005207, 0.003173), (-0.003351, -0.00504, 0.003351), (-0.003469, -0.00479, 0.003469), (-0.002329, -0.005266, 0.003486), (-0.002759, -0.004495, 0.00413), (-0.002493, -0.005207, 0.003731), (-0.002633, -0.00504, 0.00394), (-0.002726, -0.00479, 0.00408), (-0.001605, -0.005266, 0.003874), (-0.001901, -0.004495, 0.004589), (-0.001717, -0.005207, 0.004146), (-0.001813, -0.00504, 0.004378), (-0.001878, -0.00479, 0.004533), (-0.000818, -0.005266, 0.004112), (-0.0009689, -0.004495, 0.004871), (-0.0008755, -0.005207, 0.004402), (-0.0009244, -0.00504, 0.004647), (-0.0009572, -0.00479, 0.004812)], [], [(31, 188, 33, 0), (2, 43, 48, 3), (3, 48, 53, 4), (4, 53, 58, 5), (5, 58, 63, 6), (6, 63, 68, 7), (7, 68, 73, 8), (8, 73, 78, 9), (9, 78, 83, 10), (10, 83, 88, 11), (11, 88, 93, 12), (12, 93, 98, 13), (13, 98, 103, 14), (14, 103, 108, 15), (15, 108, 113, 16), (16, 113, 118, 17), (17, 118, 123, 18), (18, 123, 128, 19), (19, 128, 133, 20), (20, 133, 138, 21), (21, 138, 143, 22), (22, 143, 148, 23), (23, 148, 153, 24), (24, 153, 158, 25), (25, 158, 163, 26), (26, 163, 168, 27), (27, 168, 173, 28), (28, 173, 178, 29), (29, 178, 183, 30), (30, 183, 188, 31), (0, 33, 38, 1), (1, 38, 43, 2), (0, 1, 2, 3, 4, 5, 6, 7, 8, 9, 10, 11, 12, 13, 14, 15, 16, 17, 18, 19, 20, 21, 22, 23, 24, 25, 26, 27, 28, 29, 30, 31), (38, 33, 36, 41), (41, 36, 35, 40), (40, 35, 34, 39), (39, 34, 32, 37), (43, 38, 41, 46), (46, 41, 40, 45), (45, 40, 39, 44), (44, 39, 37, 42), (48, 43, 46, 51), (51, 46, 45, 50), (50, 45, 44, 49), (49, 44, 42, 47), (53, 48, 51, 56), (56, 51, 50, 55), (55, 50, 49, 54), (54, 49, 47, 52), (58, 53, 56, 61), (61, 56, 55, 60), (60, 55, 54, 59), (59, 54, 52, 57), (63, 58, 61, 66), (66, 61, 60, 65), (65, 60, 59, 64), (64, 59, 57, 62), (68, 63, 66, 71), (71, 66, 65, 70), (70, 65, 64, 69), (69, 64, 62, 67), (73, 68, 71, 76), (76, 71, 70, 75), (75, 70, 69, 74), (74, 69, 67, 72), (78, 73, 76, 81), (81, 76, 75, 80), (80, 75, 74, 79), (79, 74, 72, 77), (83, 78, 81, 86), (86, 81, 80, 85), (85, 80, 79, 84), (84, 79, 77, 82), (88, 83, 86, 91), (91, 86, 85, 90), (90, 85, 84, 89), (89, 84, 82, 87), (93, 88, 91, 96), (96, 91, 90, 95), (95, 90, 89, 94), (94, 89, 87, 92), (98, 93, 96, 101), (101, 96, 95, 100), (100, 95, 94, 99), (99, 94, 92, 97), (103, 98, 101, 106), (106, 101, 100, 105), (105, 100, 99, 104), (104, 99, 97, 102), (108, 103, 106, 111), (111, 106, 105, 110), (110, 105, 104, 109), (109, 104, 102, 107), (113, 108, 111, 116), (116, 111, 110, 115), (115, 110, 109, 114), (114, 109, 107, 112), (118, 113, 116, 121), (121, 116, 115, 120), (120, 115, 114, 119), (119, 114, 112, 117), (123, 118, 121, 126), (126, 121, 120, 125), (125, 120, 119, 124), (124, 119, 117, 122), (128, 123, 126, 131), (131, 126, 125, 130), (130, 125, 124, 129), (129, 124, 122, 127), (133, 128, 131, 136), (136, 131, 130, 135), (135, 130, 129, 134), (134, 129, 127, 132), (138, 133, 136, 141), (141, 136, 135, 140), (140, 135, 134, 139), (139, 134, 132, 137), (143, 138, 141, 146), (146, 141, 140, 145), (145, 140, 139, 144), (144, 139, 137, 142), (148, 143, 146, 151), (151, 146, 145, 150), (150, 145, 144, 149), (149, 144, 142, 147), (153, 148, 151, 156), (156, 151, 150, 155), (155, 150, 149, 154), (154, 149, 147, 152), (158, 153, 156, 161), (161, 156, 155, 160), (160, 155, 154, 159), (159, 154, 152, 157), (163, 158, 161, 166), (166, 161, 160, 165), (165, 160, 159, 164), (164, 159, 157, 162), (168, 163, 166, 171), (171, 166, 165, 170), (170, 165, 164, 169), (169, 164, 162, 167), (173, 168, 171, 176), (176, 171, 170, 175), (175, 170, 169, 174), (174, 169, 167, 172), (178, 173, 176, 181), (181, 176, 175, 180), (180, 175, 174, 179), (179, 174, 172, 177), (183, 178, 181, 186), (186, 181, 180, 185), (185, 180, 179, 184), (184, 179, 177, 182), (188, 183, 186, 191), (191, 186, 185, 190), (190, 185, 184, 189), (189, 184, 182, 187), (33, 188, 191, 36), (36, 191, 190, 35), (35, 190, 189, 34), (34, 189, 187, 32), (37, 32, 187, 182, 177, 172, 167, 162, 157, 152, 147, 142, 137, 132, 127, 122, 117, 112, 107, 102, 97, 92, 87, 82, 77, 72, 67, 62, 57, 52, 47, 42)])
me_cylinder.polygons.foreach_set('use_smooth', [0, 0, 0, 0, 0, 0, 0, 0, 0, 0, 0, 0, 0, 0, 0, 0, 0, 0, 0, 0, 0, 0, 0, 0, 0, 0, 0, 0, 0, 0, 0, 0, 0, 1, 1, 1, 1, 1, 1, 1, 1, 1, 1, 1, 1, 1, 1, 1, 1, 1, 1, 1, 1, 1, 1, 1, 1, 1, 1, 1, 1, 1, 1, 1, 1, 1, 1, 1, 1, 1, 1, 1, 1, 1, 1, 1, 1, 1, 1, 1, 1, 1, 1, 1, 1, 1, 1, 1, 1, 1, 1, 1, 1, 1, 1, 1, 1, 1, 1, 1, 1, 1, 1, 1, 1, 1, 1, 1, 1, 1, 1, 1, 1, 1, 1, 1, 1, 1, 1, 1, 1, 1, 1, 1, 1, 1, 1, 1, 1, 1, 1, 1, 1, 1, 1, 1, 1, 1, 1, 1, 1, 1, 1, 1, 1, 1, 1, 1, 1, 1, 1, 1, 1, 1, 1, 1, 1, 1, 1, 1, 1, 1])
_uv = me_cylinder.uv_layers.new(name='UVMap')
_uv.uv.foreach_set('vector', [0.03125, 0.5, 0.03125, 0.8709, 0.0, 0.8709, 0.0, 0.5, 0.9375, 0.5, 0.9375, 0.8709, 0.9062, 0.8709, 0.9062, 0.5, 0.9062, 0.5, 0.9062, 0.8709, 0.875, 0.8709, 0.875, 0.5, 0.875, 0.5, 0.875, 0.8709, 0.8438, 0.8709, 0.8438, 0.5, 0.8438, 0.5, 0.8438, 0.8709, 0.8125, 0.8709, 0.8125, 0.5, 0.8125, 0.5, 0.8125, 0.8709, 0.7812, 0.8709, 0.7812, 0.5, 0.7812, 0.5, 0.7812, 0.8709, 0.75, 0.8709, 0.75, 0.5, 0.75, 0.5, 0.75, 0.8709, 0.7188, 0.8709, 0.7188, 0.5, 0.7188, 0.5, 0.7188, 0.8709, 0.6875, 0.8709, 0.6875, 0.5, 0.6875, 0.5, 0.6875, 0.8709, 0.6562, 0.8709, 0.6562, 0.5, 0.6562, 0.5, 0.6562, 0.8709, 0.625, 0.8709, 0.625, 0.5, 0.625, 0.5, 0.625, 0.8709, 0.5938, 0.8709, 0.5938, 0.5, 0.5938, 0.5, 0.5938, 0.8709, 0.5625, 0.8709, 0.5625, 0.5, 0.5625, 0.5, 0.5625, 0.8709, 0.5312, 0.8709, 0.5312, 0.5, 0.5312, 0.5, 0.5312, 0.8709, 0.5, 0.8709, 0.5, 0.5, 0.5, 0.5, 0.5, 0.8709, 0.4688, 0.8709, 0.4688, 0.5, 0.4688, 0.5, 0.4688, 0.8709, 0.4375, 0.8709, 0.4375, 0.5, 0.4375, 0.5, 0.4375, 0.8709, 0.4062, 0.8709, 0.4062, 0.5, 0.4062, 0.5, 0.4062, 0.8709, 0.375, 0.8709, 0.375, 0.5, 0.375, 0.5, 0.375, 0.8709, 0.3438, 0.8709, 0.3438, 0.5, 0.3438, 0.5, 0.3438, 0.8709, 0.3125, 0.8709, 0.3125, 0.5, 0.3125, 0.5, 0.3125, 0.8709, 0.2812, 0.8709, 0.2812, 0.5, 0.2812, 0.5, 0.2812, 0.8709, 0.25, 0.8709, 0.25, 0.5, 0.25, 0.5, 0.25, 0.8709, 0.2188, 0.8709, 0.2188, 0.5, 0.2188, 0.5, 0.2188, 0.8709, 0.1875, 0.8709, 0.1875, 0.5, 0.1875, 0.5, 0.1875, 0.8709, 0.1562, 0.8709, 0.1562, 0.5, 0.1562, 0.5, 0.1562, 0.8709, 0.125, 0.8709, 0.125, 0.5, 0.125, 0.5, 0.125, 0.8709, 0.09375, 0.8709, 0.09375, 0.5, 0.09375, 0.5, 0.09375, 0.8709, 0.0625, 0.8709, 0.0625, 0.5, 0.0625, 0.5, 0.0625, 0.8709, 0.03125, 0.8709, 0.03125, 0.5, 1.0, 0.5, 1.0, 0.8709, 0.9688, 0.8709, 0.9688, 0.5, 0.9688, 0.5, 0.9688, 0.8709, 0.9375, 0.8709, 0.9375, 0.5, 0.75, 0.49, 0.7968, 0.4854, 0.8418, 0.4717, 0.8833, 0.4496, 0.9197, 0.4197, 0.9496, 0.3833, 0.9717, 0.3418, 0.9854, 0.2968, 0.99, 0.25, 0.9854, 0.2032, 0.9717, 0.1582, 0.9496, 0.1167, 0.9197, 0.08029, 0.8833, 0.05045, 0.8418, 0.02827, 0.7968, 0.01461, 0.75, 0.01, 0.7032, 0.01461, 0.6582, 0.02827, 0.6167, 0.05045, 0.5803, 0.08029, 0.5504, 0.1167, 0.5283, 0.1582, 0.5146, 0.2032, 0.51, 0.25, 0.5146, 0.2968, 0.5283, 0.3418, 0.5504, 0.3833, 0.5803, 0.4197, 0.6167, 0.4496, 0.6582, 0.4717, 0.7032, 0.4854, 0.9688, 0.8709, 1.0, 0.8709, 0.9998, 0.9203, 0.9689, 0.9203, 0.9689, 0.9203, 0.9998, 0.9203, 0.9993, 1.0, 0.9695, 1.0, 0.2957, 0.4855, 0.2511, 0.4899, 0.25, 0.4669, 0.2923, 0.4627, 0.2923, 0.4627, 0.25, 0.4669, 0.25, 0.4526, 0.2895, 0.4487, 0.9375, 0.8709, 0.9688, 0.8709, 0.9686, 0.9203, 0.9377, 0.9203, 0.9377, 0.9203, 0.9686, 0.9203, 0.968, 1.0, 0.9382, 1.0, 0.3408, 0.472, 0.2979, 0.4851, 0.2923, 0.4627, 0.333, 0.4504, 0.333, 0.4504, 0.2923, 0.4627, 0.2895, 0.4487, 0.3275, 0.4372, 0.9062, 0.8709, 0.9375, 0.8709, 0.9373, 0.9203, 0.9064, 0.9203, 0.9064, 0.9203, 0.9373, 0.9203, 0.9368, 1.0, 0.907, 1.0, 0.3824, 0.4501, 0.3428, 0.4712, 0.333, 0.4504, 0.3705, 0.4303, 0.3705, 0.4303, 0.333, 0.4504, 0.3275, 0.4372, 0.3626, 0.4185, 0.875, 0.8709, 0.9062, 0.8709, 0.9061, 0.9203, 0.8752, 0.9203, 0.8752, 0.9203, 0.9061, 0.9203, 0.9055, 1.0, 0.8757, 1.0, 0.4189, 0.4204, 0.3842, 0.4489, 0.3705, 0.4303, 0.4033, 0.4033, 0.4033, 0.4033, 0.3705, 0.4303, 0.3626, 0.4185, 0.3933, 0.3933, 0.8438, 0.8709, 0.875, 0.8709, 0.8748, 0.9203, 0.8439, 0.9203, 0.8439, 0.9203, 0.8748, 0.9203, 0.8743, 1.0, 0.8445, 1.0, 0.4489, 0.3842, 0.4204, 0.4189, 0.4033, 0.4033, 0.4303, 0.3705, 0.4303, 0.3705, 0.4033, 0.4033, 0.3933, 0.3933, 0.4185, 0.3626, 0.8125, 0.8709, 0.8438, 0.8709, 0.8436, 0.9203, 0.8127, 0.9203, 0.8127, 0.9203, 0.8436, 0.9203, 0.843, 1.0, 0.8132, 1.0, 0.4712, 0.3428, 0.4501, 0.3824, 0.4303, 0.3705, 0.4504, 0.333, 0.4504, 0.333, 0.4303, 0.3705, 0.4185, 0.3626, 0.4372, 0.3275, 0.7812, 0.8709, 0.8125, 0.8709, 0.8123, 0.9203, 0.7814, 0.9203, 0.7814, 0.9203, 0.8123, 0.9203, 0.8118, 1.0, 0.782, 1.0, 0.4851, 0.2979, 0.472, 0.3408, 0.4504, 0.333, 0.4627, 0.2923, 0.4627, 0.2923, 0.4504, 0.333, 0.4372, 0.3275, 0.4487, 0.2895, 0.75, 0.8709, 0.7812, 0.8709, 0.7811, 0.9203, 0.7502, 0.9203, 0.7502, 0.9203, 0.7811, 0.9203, 0.7805, 1.0, 0.7507, 1.0, 0.4899, 0.2511, 0.4855, 0.2957, 0.4627, 0.2923, 0.4669, 0.25, 0.4669, 0.25, 0.4627, 0.2923, 0.4487, 0.2895, 0.4526, 0.25, 0.7188, 0.8709, 0.75, 0.8709, 0.7498, 0.9203, 0.7189, 0.9203, 0.7189, 0.9203, 0.7498, 0.9203, 0.7493, 1.0, 0.7195, 1.0, 0.4855, 0.2043, 0.4899, 0.2489, 0.4669, 0.25, 0.4627, 0.2077, 0.4627, 0.2077, 0.4669, 0.25, 0.4526, 0.25, 0.4487, 0.2105, 0.6875, 0.8709, 0.7188, 0.8709, 0.7186, 0.9203, 0.6877, 0.9203, 0.6877, 0.9203, 0.7186, 0.9203, 0.718, 1.0, 0.6882, 1.0, 0.472, 0.1592, 0.4851, 0.2021, 0.4627, 0.2077, 0.4504, 0.167, 0.4504, 0.167, 0.4627, 0.2077, 0.4487, 0.2105, 0.4372, 0.1725, 0.6562, 0.8709, 0.6875, 0.8709, 0.6873, 0.9203, 0.6564, 0.9203, 0.6564, 0.9203, 0.6873, 0.9203, 0.6868, 1.0, 0.657, 1.0, 0.4501, 0.1176, 0.4712, 0.1572, 0.4504, 0.167, 0.4303, 0.1295, 0.4303, 0.1295, 0.4504, 0.167, 0.4372, 0.1725, 0.4185, 0.1374, 0.625, 0.8709, 0.6562, 0.8709, 0.6561, 0.9203, 0.6252, 0.9203, 0.6252, 0.9203, 0.6561, 0.9203, 0.6555, 1.0, 0.6257, 1.0, 0.4204, 0.08113, 0.4489, 0.1158, 0.4303, 0.1295, 0.4033, 0.09666, 0.4033, 0.09666, 0.4303, 0.1295, 0.4185, 0.1374, 0.3933, 0.1067, 0.5938, 0.8709, 0.625, 0.8709, 0.6248, 0.9203, 0.5939, 0.9203, 0.5939, 0.9203, 0.6248, 0.9203, 0.6243, 1.0, 0.5945, 1.0, 0.3842, 0.05113, 0.4189, 0.07961, 0.4033, 0.09666, 0.3705, 0.06969, 0.3705, 0.06969, 0.4033, 0.09666, 0.3933, 0.1067, 0.3626, 0.08154, 0.5625, 0.8709, 0.5938, 0.8709, 0.5936, 0.9203, 0.5627, 0.9203, 0.5627, 0.9203, 0.5936, 0.9203, 0.593, 1.0, 0.5632, 1.0, 0.3428, 0.02878, 0.3824, 0.04994, 0.3705, 0.06969, 0.333, 0.04965, 0.333, 0.04965, 0.3705, 0.06969, 0.3626, 0.08154, 0.3275, 0.06282, 0.5312, 0.8709, 0.5625, 0.8709, 0.5623, 0.9203, 0.5314, 0.9203, 0.5314, 0.9203, 0.5623, 0.9203, 0.5618, 1.0, 0.532, 1.0, 0.2979, 0.01493, 0.3408, 0.02796, 0.333, 0.04965, 0.2923, 0.03731, 0.2923, 0.03731, 0.333, 0.04965, 0.3275, 0.06282, 0.2895, 0.05129, 0.5, 0.8709, 0.5312, 0.8709, 0.5311, 0.9203, 0.5002, 0.9203, 0.5002, 0.9203, 0.5311, 0.9203, 0.5305, 1.0, 0.5007, 1.0, 0.2511, 0.01011, 0.2957, 0.01451, 0.2923, 0.03731, 0.25, 0.03314, 0.25, 0.03314, 0.2923, 0.03731, 0.2895, 0.05129, 0.25, 0.0474, 0.4688, 0.8709, 0.5, 0.8709, 0.4998, 0.9203, 0.4689, 0.9203, 0.4689, 0.9203, 0.4998, 0.9203, 0.4993, 1.0, 0.4695, 1.0, 0.2043, 0.01451, 0.2489, 0.01011, 0.25, 0.03314, 0.2077, 0.03731, 0.2077, 0.03731, 0.25, 0.03314, 0.25, 0.0474, 0.2105, 0.05129, 0.4375, 0.8709, 0.4688, 0.8709, 0.4686, 0.9203, 0.4377, 0.9203, 0.4377, 0.9203, 0.4686, 0.9203, 0.468, 1.0, 0.4382, 1.0, 0.1592, 0.02796, 0.2021, 0.01493, 0.2077, 0.03731, 0.167, 0.04965, 0.167, 0.04965, 0.2077, 0.03731, 0.2105, 0.05129, 0.1725, 0.06282, 0.4062, 0.8709, 0.4375, 0.8709, 0.4373, 0.9203, 0.4064, 0.9203, 0.4064, 0.9203, 0.4373, 0.9203, 0.4368, 1.0, 0.407, 1.0, 0.1176, 0.04994, 0.1572, 0.02878, 0.167, 0.04965, 0.1295, 0.06969, 0.1295, 0.06969, 0.167, 0.04965, 0.1725, 0.06282, 0.1374, 0.08154, 0.375, 0.8709, 0.4062, 0.8709, 0.4061, 0.9203, 0.3752, 0.9203, 0.3752, 0.9203, 0.4061, 0.9203, 0.4055, 1.0, 0.3757, 1.0, 0.08113, 0.07961, 0.1158, 0.05113, 0.1295, 0.06969, 0.09666, 0.09666, 0.09666, 0.09666, 0.1295, 0.06969, 0.1374, 0.08154, 0.1067, 0.1067, 0.3438, 0.8709, 0.375, 0.8709, 0.3748, 0.9203, 0.3439, 0.9203, 0.3439, 0.9203, 0.3748, 0.9203, 0.3743, 1.0, 0.3445, 1.0, 0.05113, 0.1158, 0.07961, 0.08113, 0.09666, 0.09666, 0.06969, 0.1295, 0.06969, 0.1295, 0.09666, 0.09666, 0.1067, 0.1067, 0.08154, 0.1374, 0.3125, 0.8709, 0.3438, 0.8709, 0.3436, 0.9203, 0.3127, 0.9203, 0.3127, 0.9203, 0.3436, 0.9203, 0.343, 1.0, 0.3132, 1.0, 0.02878, 0.1572, 0.04994, 0.1176, 0.06969, 0.1295, 0.04965, 0.167, 0.04965, 0.167, 0.06969, 0.1295, 0.08154, 0.1374, 0.06282, 0.1725, 0.2812, 0.8709, 0.3125, 0.8709, 0.3123, 0.9203, 0.2814, 0.9203, 0.2814, 0.9203, 0.3123, 0.9203, 0.3118, 1.0, 0.282, 1.0, 0.01493, 0.2021, 0.02796, 0.1592, 0.04965, 0.167, 0.03731, 0.2077, 0.03731, 0.2077, 0.04965, 0.167, 0.06282, 0.1725, 0.05129, 0.2105, 0.25, 0.8709, 0.2812, 0.8709, 0.2811, 0.9203, 0.2502, 0.9203, 0.2502, 0.9203, 0.2811, 0.9203, 0.2805, 1.0, 0.2507, 1.0, 0.01011, 0.2489, 0.01451, 0.2043, 0.03731, 0.2077, 0.03314, 0.25, 0.03314, 0.25, 0.03731, 0.2077, 0.05129, 0.2105, 0.0474, 0.25, 0.2188, 0.8709, 0.25, 0.8709, 0.2498, 0.9203, 0.2189, 0.9203, 0.2189, 0.9203, 0.2498, 0.9203, 0.2493, 1.0, 0.2195, 1.0, 0.01451, 0.2957, 0.01011, 0.2511, 0.03314, 0.25, 0.03731, 0.2923, 0.03731, 0.2923, 0.03314, 0.25, 0.0474, 0.25, 0.05129, 0.2895, 0.1875, 0.8709, 0.2188, 0.8709, 0.2186, 0.9203, 0.1877, 0.9203, 0.1877, 0.9203, 0.2186, 0.9203, 0.218, 1.0, 0.1882, 1.0, 0.02796, 0.3408, 0.01493, 0.2979, 0.03731, 0.2923, 0.04965, 0.333, 0.04965, 0.333, 0.03731, 0.2923, 0.05129, 0.2895, 0.06282, 0.3275, 0.1562, 0.8709, 0.1875, 0.8709, 0.1873, 0.9203, 0.1564, 0.9203, 0.1564, 0.9203, 0.1873, 0.9203, 0.1868, 1.0, 0.157, 1.0, 0.04994, 0.3824, 0.02878, 0.3428, 0.04965, 0.333, 0.06969, 0.3705, 0.06969, 0.3705, 0.04965, 0.333, 0.06282, 0.3275, 0.08154, 0.3626, 0.125, 0.8709, 0.1562, 0.8709, 0.1561, 0.9203, 0.1252, 0.9203, 0.1252, 0.9203, 0.1561, 0.9203, 0.1555, 1.0, 0.1257, 1.0, 0.07961, 0.4189, 0.05113, 0.3842, 0.06969, 0.3705, 0.09666, 0.4033, 0.09666, 0.4033, 0.06969, 0.3705, 0.08154, 0.3626, 0.1067, 0.3933, 0.09375, 0.8709, 0.125, 0.8709, 0.1248, 0.9203, 0.09394, 0.9203, 0.09394, 0.9203, 0.1248, 0.9203, 0.1243, 1.0, 0.09447, 1.0, 0.1158, 0.4489, 0.08113, 0.4204, 0.09666, 0.4033, 0.1295, 0.4303, 0.1295, 0.4303, 0.09666, 0.4033, 0.1067, 0.3933, 0.1374, 0.4185, 0.0625, 0.8709, 0.09375, 0.8709, 0.09356, 0.9203, 0.06269, 0.9203, 0.06269, 0.9203, 0.09356, 0.9203, 0.09303, 1.0, 0.06322, 1.0, 0.1572, 0.4712, 0.1176, 0.4501, 0.1295, 0.4303, 0.167, 0.4504, 0.167, 0.4504, 0.1295, 0.4303, 0.1374, 0.4185, 0.1725, 0.4372, 0.03125, 0.8709, 0.0625, 0.8709, 0.06231, 0.9203, 0.03144, 0.9203, 0.03144, 0.9203, 0.06231, 0.9203, 0.06178, 1.0, 0.03197, 1.0, 0.2021, 0.4851, 0.1592, 0.472, 0.167, 0.4504, 0.2077, 0.4627, 0.2077, 0.4627, 0.167, 0.4504, 0.1725, 0.4372, 0.2105, 0.4487, 0.0, 0.8709, 0.03125, 0.8709, 0.03106, 0.9203, 0.0001889, 0.9203, 0.0001889, 0.9203, 0.03106, 0.9203, 0.03053, 1.0, 0.0007179, 1.0, 0.2489, 0.4899, 0.2043, 0.4855, 0.2077, 0.4627, 0.25, 0.4669, 0.25, 0.4669, 0.2077, 0.4627, 0.2105, 0.4487, 0.25, 0.4526, 0.2895, 0.4487, 0.25, 0.4526, 0.2105, 0.4487, 0.1725, 0.4372, 0.1374, 0.4185, 0.1067, 0.3933, 0.08154, 0.3626, 0.06282, 0.3275, 0.05129, 0.2895, 0.0474, 0.25, 0.05129, 0.2105, 0.06282, 0.1725, 0.08154, 0.1374, 0.1067, 0.1067, 0.1374, 0.08154, 0.1725, 0.06282, 0.2105, 0.05129, 0.25, 0.0474, 0.2895, 0.05129, 0.3275, 0.06282, 0.3626, 0.08154, 0.3933, 0.1067, 0.4185, 0.1374, 0.4372, 0.1725, 0.4487, 0.2105, 0.4526, 0.25, 0.4487, 0.2895, 0.4372, 0.3275, 0.4185, 0.3626, 0.3933, 0.3933, 0.3626, 0.4185, 0.3275, 0.4372])
me_cylinder.update()

# ---- objects
ob_empty = bpy.data.objects.new('Empty', me_cube)
ob_corner = bpy.data.objects.new('Corner', me_cube_001)
ob_button = bpy.data.objects.new('Button', me_cube_002)
ob_lever = bpy.data.objects.new('lever', me_cylinder)

# ---- transforms, parenting, visibility, modifiers, constraints
ob_empty.location = (0.0, 0.0, 0.0)
ob_corner.location = (0.0, 0.0, 0.0)
ob_button.location = (0.0, 0.0, 0.0)
ob_lever.location = (0.0, 0.0, 0.0)

# ---- collection membership
col_collection.objects.link(ob_empty)
col_collection.objects.link(ob_corner)
col_collection.objects.link(ob_button)
col_collection.objects.link(ob_lever)

# ---- scene / render settings (as saved in the file)
scene.frame_start = 1; scene.frame_end = 250; scene.frame_set(1)
scene.render.engine = 'BLENDER_EEVEE_NEXT'
scene.cycles.sampling_pattern = 'TABULATED_SOBOL'
bpy.context.view_layer.update()

# ---- added for rendering (the .blend has no active camera and no usable light): camera, sun
cam_auto = bpy.data.cameras.new('AutoCamera')
cam_auto.lens = 50.0
cam_auto.sensor_width = 36.0
cam_auto.clip_end = 1000.0
ob_auto_camera = bpy.data.objects.new('AutoCamera', cam_auto)
scene.collection.objects.link(ob_auto_camera)
ob_auto_camera.location = (0.185045, -0.224687, 0.148036)
ob_auto_camera.rotation_euler = (1.09748, -7.21219e-08, 0.694738)
scene.camera = ob_auto_camera
light_auto_sun = bpy.data.lights.new('AutoSun', 'SUN')
light_auto_sun.energy = 3.0
light_auto_sun.angle = 0.0523599
ob_auto_sun = bpy.data.objects.new('AutoSun', light_auto_sun)
scene.collection.objects.link(ob_auto_sun)
ob_auto_sun.rotation_euler = (0.872665, 0.174533, 0.523599)
bpy.context.view_layer.update()
